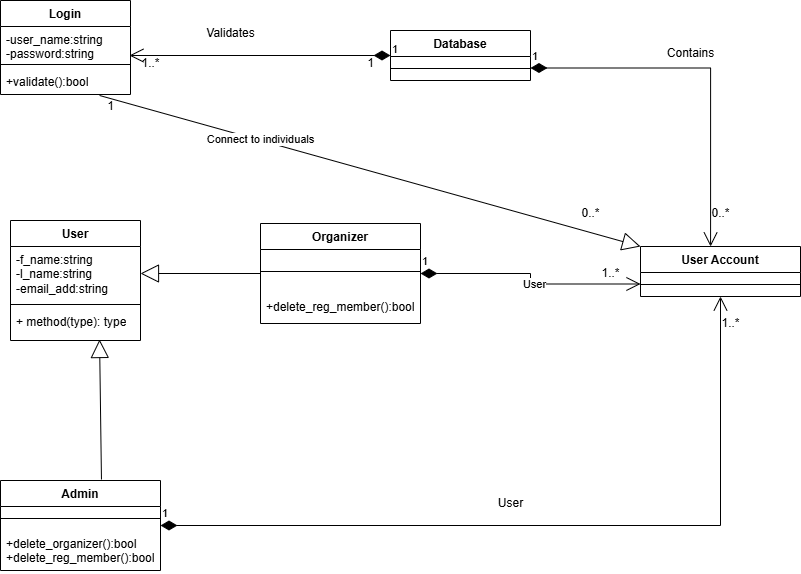

The diagram above was exported from draw.io. Its source (the exported page's mxGraphModel, read from the mxfile embedded in the PNG):
<mxGraphModel dx="880" dy="1560" grid="1" gridSize="10" guides="1" tooltips="1" connect="1" arrows="1" fold="1" page="1" pageScale="1" pageWidth="850" pageHeight="1100" math="0" shadow="0">
  <root>
    <mxCell id="0" />
    <mxCell id="1" parent="0" />
    <mxCell id="MEvJbRju1D13g8yACE6D-1" value="Login" style="swimlane;fontStyle=1;align=center;verticalAlign=top;childLayout=stackLayout;horizontal=1;startSize=26;horizontalStack=0;resizeParent=1;resizeParentMax=0;resizeLast=0;collapsible=1;marginBottom=0;whiteSpace=wrap;html=1;" vertex="1" parent="1">
      <mxGeometry x="20" y="-90" width="130" height="94" as="geometry" />
    </mxCell>
    <mxCell id="MEvJbRju1D13g8yACE6D-2" value="-user_name:string&lt;div&gt;-password:string&lt;/div&gt;&lt;div&gt;&lt;br&gt;&lt;/div&gt;" style="text;strokeColor=none;fillColor=none;align=left;verticalAlign=top;spacingLeft=4;spacingRight=4;overflow=hidden;rotatable=0;points=[[0,0.5],[1,0.5]];portConstraint=eastwest;whiteSpace=wrap;html=1;" vertex="1" parent="MEvJbRju1D13g8yACE6D-1">
      <mxGeometry y="26" width="130" height="34" as="geometry" />
    </mxCell>
    <mxCell id="MEvJbRju1D13g8yACE6D-3" value="" style="line;strokeWidth=1;fillColor=none;align=left;verticalAlign=middle;spacingTop=-1;spacingLeft=3;spacingRight=3;rotatable=0;labelPosition=right;points=[];portConstraint=eastwest;strokeColor=inherit;" vertex="1" parent="MEvJbRju1D13g8yACE6D-1">
      <mxGeometry y="60" width="130" height="8" as="geometry" />
    </mxCell>
    <mxCell id="MEvJbRju1D13g8yACE6D-4" value="+validate():bool" style="text;strokeColor=none;fillColor=none;align=left;verticalAlign=top;spacingLeft=4;spacingRight=4;overflow=hidden;rotatable=0;points=[[0,0.5],[1,0.5]];portConstraint=eastwest;whiteSpace=wrap;html=1;" vertex="1" parent="MEvJbRju1D13g8yACE6D-1">
      <mxGeometry y="68" width="130" height="26" as="geometry" />
    </mxCell>
    <mxCell id="MEvJbRju1D13g8yACE6D-5" value="Database" style="swimlane;fontStyle=1;align=center;verticalAlign=top;childLayout=stackLayout;horizontal=1;startSize=26;horizontalStack=0;resizeParent=1;resizeParentMax=0;resizeLast=0;collapsible=1;marginBottom=0;whiteSpace=wrap;html=1;" vertex="1" parent="1">
      <mxGeometry x="410" y="-60" width="140" height="50" as="geometry" />
    </mxCell>
    <mxCell id="MEvJbRju1D13g8yACE6D-7" value="" style="line;strokeWidth=1;fillColor=none;align=left;verticalAlign=middle;spacingTop=-1;spacingLeft=3;spacingRight=3;rotatable=0;labelPosition=right;points=[];portConstraint=eastwest;strokeColor=inherit;" vertex="1" parent="MEvJbRju1D13g8yACE6D-5">
      <mxGeometry y="26" width="140" height="24" as="geometry" />
    </mxCell>
    <mxCell id="MEvJbRju1D13g8yACE6D-18" value="User Account" style="swimlane;fontStyle=1;align=center;verticalAlign=top;childLayout=stackLayout;horizontal=1;startSize=26;horizontalStack=0;resizeParent=1;resizeParentMax=0;resizeLast=0;collapsible=1;marginBottom=0;whiteSpace=wrap;html=1;" vertex="1" parent="1">
      <mxGeometry x="660" y="156" width="160" height="50" as="geometry" />
    </mxCell>
    <mxCell id="MEvJbRju1D13g8yACE6D-20" value="" style="line;strokeWidth=1;fillColor=none;align=left;verticalAlign=middle;spacingTop=-1;spacingLeft=3;spacingRight=3;rotatable=0;labelPosition=right;points=[];portConstraint=eastwest;strokeColor=inherit;" vertex="1" parent="MEvJbRju1D13g8yACE6D-18">
      <mxGeometry y="26" width="160" height="24" as="geometry" />
    </mxCell>
    <mxCell id="MEvJbRju1D13g8yACE6D-22" value="User" style="swimlane;fontStyle=1;align=center;verticalAlign=top;childLayout=stackLayout;horizontal=1;startSize=26;horizontalStack=0;resizeParent=1;resizeParentMax=0;resizeLast=0;collapsible=1;marginBottom=0;whiteSpace=wrap;html=1;" vertex="1" parent="1">
      <mxGeometry x="30" y="130" width="130" height="120" as="geometry" />
    </mxCell>
    <mxCell id="MEvJbRju1D13g8yACE6D-23" value="-f_name:string&lt;div&gt;-l_name:string&lt;/div&gt;&lt;div&gt;-email_add:string&lt;br&gt;&lt;div&gt;&lt;br&gt;&lt;/div&gt;&lt;/div&gt;" style="text;strokeColor=none;fillColor=none;align=left;verticalAlign=top;spacingLeft=4;spacingRight=4;overflow=hidden;rotatable=0;points=[[0,0.5],[1,0.5]];portConstraint=eastwest;whiteSpace=wrap;html=1;" vertex="1" parent="MEvJbRju1D13g8yACE6D-22">
      <mxGeometry y="26" width="130" height="54" as="geometry" />
    </mxCell>
    <mxCell id="MEvJbRju1D13g8yACE6D-24" value="" style="line;strokeWidth=1;fillColor=none;align=left;verticalAlign=middle;spacingTop=-1;spacingLeft=3;spacingRight=3;rotatable=0;labelPosition=right;points=[];portConstraint=eastwest;strokeColor=inherit;" vertex="1" parent="MEvJbRju1D13g8yACE6D-22">
      <mxGeometry y="80" width="130" height="8" as="geometry" />
    </mxCell>
    <mxCell id="MEvJbRju1D13g8yACE6D-25" value="+ method(type): type" style="text;strokeColor=none;fillColor=none;align=left;verticalAlign=top;spacingLeft=4;spacingRight=4;overflow=hidden;rotatable=0;points=[[0,0.5],[1,0.5]];portConstraint=eastwest;whiteSpace=wrap;html=1;" vertex="1" parent="MEvJbRju1D13g8yACE6D-22">
      <mxGeometry y="88" width="130" height="32" as="geometry" />
    </mxCell>
    <mxCell id="MEvJbRju1D13g8yACE6D-27" value="Organizer" style="swimlane;fontStyle=1;align=center;verticalAlign=top;childLayout=stackLayout;horizontal=1;startSize=26;horizontalStack=0;resizeParent=1;resizeParentMax=0;resizeLast=0;collapsible=1;marginBottom=0;whiteSpace=wrap;html=1;" vertex="1" parent="1">
      <mxGeometry x="280" y="133" width="160" height="100" as="geometry" />
    </mxCell>
    <mxCell id="MEvJbRju1D13g8yACE6D-29" value="" style="line;strokeWidth=1;fillColor=none;align=left;verticalAlign=middle;spacingTop=-1;spacingLeft=3;spacingRight=3;rotatable=0;labelPosition=right;points=[];portConstraint=eastwest;strokeColor=inherit;" vertex="1" parent="MEvJbRju1D13g8yACE6D-27">
      <mxGeometry y="26" width="160" height="44" as="geometry" />
    </mxCell>
    <mxCell id="MEvJbRju1D13g8yACE6D-30" value="+delete_reg_member():bool" style="text;strokeColor=none;fillColor=none;align=left;verticalAlign=top;spacingLeft=4;spacingRight=4;overflow=hidden;rotatable=0;points=[[0,0.5],[1,0.5]];portConstraint=eastwest;whiteSpace=wrap;html=1;" vertex="1" parent="MEvJbRju1D13g8yACE6D-27">
      <mxGeometry y="70" width="160" height="30" as="geometry" />
    </mxCell>
    <mxCell id="MEvJbRju1D13g8yACE6D-31" value="Admin" style="swimlane;fontStyle=1;align=center;verticalAlign=top;childLayout=stackLayout;horizontal=1;startSize=26;horizontalStack=0;resizeParent=1;resizeParentMax=0;resizeLast=0;collapsible=1;marginBottom=0;whiteSpace=wrap;html=1;" vertex="1" parent="1">
      <mxGeometry x="20" y="390" width="160" height="90" as="geometry" />
    </mxCell>
    <mxCell id="MEvJbRju1D13g8yACE6D-33" value="" style="line;strokeWidth=1;fillColor=none;align=left;verticalAlign=middle;spacingTop=-1;spacingLeft=3;spacingRight=3;rotatable=0;labelPosition=right;points=[];portConstraint=eastwest;strokeColor=inherit;" vertex="1" parent="MEvJbRju1D13g8yACE6D-31">
      <mxGeometry y="26" width="160" height="24" as="geometry" />
    </mxCell>
    <mxCell id="MEvJbRju1D13g8yACE6D-34" value="+delete_organizer():bool&lt;div&gt;+delete_reg_member():bool&lt;/div&gt;" style="text;strokeColor=none;fillColor=none;align=left;verticalAlign=top;spacingLeft=4;spacingRight=4;overflow=hidden;rotatable=0;points=[[0,0.5],[1,0.5]];portConstraint=eastwest;whiteSpace=wrap;html=1;" vertex="1" parent="MEvJbRju1D13g8yACE6D-31">
      <mxGeometry y="50" width="160" height="40" as="geometry" />
    </mxCell>
    <mxCell id="MEvJbRju1D13g8yACE6D-39" value="1" style="endArrow=open;html=1;endSize=12;startArrow=diamondThin;startSize=14;startFill=1;edgeStyle=orthogonalEdgeStyle;align=left;verticalAlign=bottom;rounded=0;entryX=0.992;entryY=0.853;entryDx=0;entryDy=0;entryPerimeter=0;exitX=0;exitY=0.5;exitDx=0;exitDy=0;" edge="1" parent="1" source="MEvJbRju1D13g8yACE6D-5" target="MEvJbRju1D13g8yACE6D-2">
      <mxGeometry x="-1" y="3" relative="1" as="geometry">
        <mxPoint x="340" y="130" as="sourcePoint" />
        <mxPoint x="500" y="130" as="targetPoint" />
      </mxGeometry>
    </mxCell>
    <mxCell id="MEvJbRju1D13g8yACE6D-40" value="1" style="endArrow=open;html=1;endSize=12;startArrow=diamondThin;startSize=14;startFill=1;edgeStyle=orthogonalEdgeStyle;align=left;verticalAlign=bottom;rounded=0;entryX=0.438;entryY=0;entryDx=0;entryDy=0;entryPerimeter=0;exitX=1;exitY=0.75;exitDx=0;exitDy=0;" edge="1" parent="1" source="MEvJbRju1D13g8yACE6D-5" target="MEvJbRju1D13g8yACE6D-18">
      <mxGeometry x="-1" y="3" relative="1" as="geometry">
        <mxPoint x="340" y="30" as="sourcePoint" />
        <mxPoint x="500" y="30" as="targetPoint" />
      </mxGeometry>
    </mxCell>
    <mxCell id="MEvJbRju1D13g8yACE6D-41" value="" style="endArrow=block;endSize=16;endFill=0;html=1;rounded=0;entryX=1;entryY=0.5;entryDx=0;entryDy=0;exitX=0;exitY=0.5;exitDx=0;exitDy=0;" edge="1" parent="1" source="MEvJbRju1D13g8yACE6D-27" target="MEvJbRju1D13g8yACE6D-23">
      <mxGeometry x="0.0041" width="160" relative="1" as="geometry">
        <mxPoint x="340" y="130" as="sourcePoint" />
        <mxPoint x="500" y="130" as="targetPoint" />
        <mxPoint as="offset" />
      </mxGeometry>
    </mxCell>
    <mxCell id="MEvJbRju1D13g8yACE6D-42" value="" style="endArrow=block;endSize=16;endFill=0;html=1;rounded=0;exitX=0.631;exitY=-0.011;exitDx=0;exitDy=0;exitPerimeter=0;entryX=0.685;entryY=0.969;entryDx=0;entryDy=0;entryPerimeter=0;" edge="1" parent="1" source="MEvJbRju1D13g8yACE6D-31" target="MEvJbRju1D13g8yACE6D-25">
      <mxGeometry width="160" relative="1" as="geometry">
        <mxPoint x="340" y="330" as="sourcePoint" />
        <mxPoint x="500" y="330" as="targetPoint" />
      </mxGeometry>
    </mxCell>
    <mxCell id="MEvJbRju1D13g8yACE6D-43" value="1" style="endArrow=open;html=1;endSize=12;startArrow=diamondThin;startSize=14;startFill=1;edgeStyle=orthogonalEdgeStyle;align=left;verticalAlign=bottom;rounded=0;exitX=1;exitY=0.5;exitDx=0;exitDy=0;entryX=0;entryY=0.75;entryDx=0;entryDy=0;" edge="1" parent="1" source="MEvJbRju1D13g8yACE6D-27" target="MEvJbRju1D13g8yACE6D-18">
      <mxGeometry x="-1" y="3" relative="1" as="geometry">
        <mxPoint x="340" y="330" as="sourcePoint" />
        <mxPoint x="500" y="330" as="targetPoint" />
      </mxGeometry>
    </mxCell>
    <mxCell id="MEvJbRju1D13g8yACE6D-54" value="User" style="edgeLabel;html=1;align=center;verticalAlign=middle;resizable=0;points=[];" vertex="1" connectable="0" parent="MEvJbRju1D13g8yACE6D-43">
      <mxGeometry x="0.0716" y="1" relative="1" as="geometry">
        <mxPoint y="1" as="offset" />
      </mxGeometry>
    </mxCell>
    <mxCell id="MEvJbRju1D13g8yACE6D-44" value="" style="endArrow=block;endSize=16;endFill=0;html=1;rounded=0;exitX=0.762;exitY=1.038;exitDx=0;exitDy=0;exitPerimeter=0;entryX=0;entryY=0;entryDx=0;entryDy=0;" edge="1" parent="1" source="MEvJbRju1D13g8yACE6D-4" target="MEvJbRju1D13g8yACE6D-18">
      <mxGeometry width="160" relative="1" as="geometry">
        <mxPoint x="340" y="430" as="sourcePoint" />
        <mxPoint x="500" y="430" as="targetPoint" />
      </mxGeometry>
    </mxCell>
    <mxCell id="MEvJbRju1D13g8yACE6D-56" value="Connect to individuals" style="edgeLabel;html=1;align=center;verticalAlign=middle;resizable=0;points=[];" vertex="1" connectable="0" parent="MEvJbRju1D13g8yACE6D-44">
      <mxGeometry x="-0.4093" y="1" relative="1" as="geometry">
        <mxPoint as="offset" />
      </mxGeometry>
    </mxCell>
    <mxCell id="MEvJbRju1D13g8yACE6D-45" value="1&lt;div&gt;&lt;br&gt;&lt;/div&gt;" style="text;html=1;align=center;verticalAlign=middle;resizable=0;points=[];autosize=1;strokeColor=none;fillColor=none;" vertex="1" parent="1">
      <mxGeometry x="115" y="3" width="30" height="40" as="geometry" />
    </mxCell>
    <mxCell id="MEvJbRju1D13g8yACE6D-46" value="0..*" style="text;html=1;align=center;verticalAlign=middle;resizable=0;points=[];autosize=1;strokeColor=none;fillColor=none;" vertex="1" parent="1">
      <mxGeometry x="590" y="108" width="40" height="30" as="geometry" />
    </mxCell>
    <mxCell id="MEvJbRju1D13g8yACE6D-47" value="0..*" style="text;html=1;align=center;verticalAlign=middle;resizable=0;points=[];autosize=1;strokeColor=none;fillColor=none;" vertex="1" parent="1">
      <mxGeometry x="720" y="108" width="40" height="30" as="geometry" />
    </mxCell>
    <mxCell id="MEvJbRju1D13g8yACE6D-48" value="1..*" style="text;html=1;align=center;verticalAlign=middle;resizable=0;points=[];autosize=1;strokeColor=none;fillColor=none;" vertex="1" parent="1">
      <mxGeometry x="610" y="168" width="40" height="30" as="geometry" />
    </mxCell>
    <mxCell id="MEvJbRju1D13g8yACE6D-49" value="1" style="endArrow=open;html=1;endSize=12;startArrow=diamondThin;startSize=14;startFill=1;edgeStyle=orthogonalEdgeStyle;align=left;verticalAlign=bottom;rounded=0;exitX=1;exitY=0.5;exitDx=0;exitDy=0;entryX=0.5;entryY=1;entryDx=0;entryDy=0;" edge="1" parent="1" source="MEvJbRju1D13g8yACE6D-31" target="MEvJbRju1D13g8yACE6D-18">
      <mxGeometry x="-1" y="3" relative="1" as="geometry">
        <mxPoint x="340" y="430" as="sourcePoint" />
        <mxPoint x="500" y="430" as="targetPoint" />
      </mxGeometry>
    </mxCell>
    <mxCell id="MEvJbRju1D13g8yACE6D-50" value="1..*" style="text;html=1;align=center;verticalAlign=middle;resizable=0;points=[];autosize=1;strokeColor=none;fillColor=none;" vertex="1" parent="1">
      <mxGeometry x="730" y="218" width="40" height="30" as="geometry" />
    </mxCell>
    <mxCell id="MEvJbRju1D13g8yACE6D-51" value="1" style="text;html=1;align=center;verticalAlign=middle;resizable=0;points=[];autosize=1;strokeColor=none;fillColor=none;" vertex="1" parent="1">
      <mxGeometry x="375" y="-42" width="30" height="30" as="geometry" />
    </mxCell>
    <mxCell id="MEvJbRju1D13g8yACE6D-52" value="1..*" style="text;html=1;align=center;verticalAlign=middle;resizable=0;points=[];autosize=1;strokeColor=none;fillColor=none;" vertex="1" parent="1">
      <mxGeometry x="150" y="-42" width="40" height="30" as="geometry" />
    </mxCell>
    <mxCell id="MEvJbRju1D13g8yACE6D-53" value="User" style="text;html=1;align=center;verticalAlign=middle;resizable=0;points=[];autosize=1;strokeColor=none;fillColor=none;" vertex="1" parent="1">
      <mxGeometry x="505" y="398" width="50" height="30" as="geometry" />
    </mxCell>
    <mxCell id="MEvJbRju1D13g8yACE6D-55" value="Validates" style="text;html=1;align=center;verticalAlign=middle;resizable=0;points=[];autosize=1;strokeColor=none;fillColor=none;" vertex="1" parent="1">
      <mxGeometry x="215" y="-72" width="70" height="30" as="geometry" />
    </mxCell>
    <mxCell id="MEvJbRju1D13g8yACE6D-57" value="Contains" style="text;html=1;align=center;verticalAlign=middle;resizable=0;points=[];autosize=1;strokeColor=none;fillColor=none;" vertex="1" parent="1">
      <mxGeometry x="675" y="-52" width="70" height="30" as="geometry" />
    </mxCell>
  </root>
</mxGraphModel>